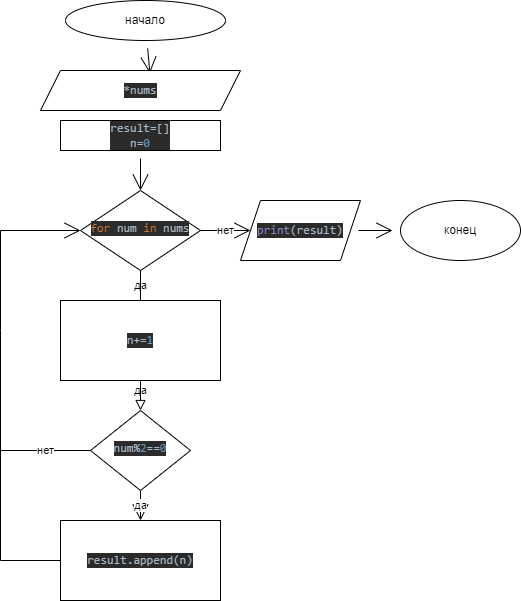

The diagram above was exported from draw.io. Its source (the exported page's mxGraphModel, read from the mxfile embedded in the PNG):
<mxGraphModel dx="645" dy="559" grid="1" gridSize="10" guides="1" tooltips="1" connect="1" arrows="1" fold="1" page="1" pageScale="1" pageWidth="827" pageHeight="1169" math="0" shadow="0">
  <root>
    <mxCell id="WIyWlLk6GJQsqaUBKTNV-0" />
    <mxCell id="WIyWlLk6GJQsqaUBKTNV-1" parent="WIyWlLk6GJQsqaUBKTNV-0" />
    <mxCell id="WIyWlLk6GJQsqaUBKTNV-2" value="да" style="rounded=0;html=1;jettySize=auto;orthogonalLoop=1;fontSize=11;endArrow=block;endFill=0;endSize=8;strokeWidth=1;shadow=0;labelBackgroundColor=none;edgeStyle=orthogonalEdgeStyle;exitX=0.5;exitY=1;exitDx=0;exitDy=0;startArrow=none;" parent="WIyWlLk6GJQsqaUBKTNV-1" target="WIyWlLk6GJQsqaUBKTNV-6" edge="1">
      <mxGeometry relative="1" as="geometry">
        <mxPoint x="220" y="420" as="sourcePoint" />
      </mxGeometry>
    </mxCell>
    <mxCell id="LAM05lW7llf9t79qYQYY-23" value="да" style="edgeStyle=none;curved=1;rounded=0;orthogonalLoop=1;jettySize=auto;html=1;exitX=0.5;exitY=1;exitDx=0;exitDy=0;entryX=0.5;entryY=0;entryDx=0;entryDy=0;endArrow=open;startSize=14;endSize=14;sourcePerimeterSpacing=8;targetPerimeterSpacing=8;" edge="1" parent="WIyWlLk6GJQsqaUBKTNV-1" source="WIyWlLk6GJQsqaUBKTNV-6" target="LAM05lW7llf9t79qYQYY-3">
      <mxGeometry relative="1" as="geometry" />
    </mxCell>
    <mxCell id="WIyWlLk6GJQsqaUBKTNV-6" value="&lt;pre style=&quot;background-color: #2b2b2b ; color: #a9b7c6 ; font-family: &amp;#34;jetbrains mono&amp;#34; , monospace ; font-size: 9 8pt&quot;&gt;&lt;pre style=&quot;font-family: &amp;#34;jetbrains mono&amp;#34; , monospace&quot;&gt;num%&lt;span style=&quot;color: #6897bb&quot;&gt;2&lt;/span&gt;==&lt;span style=&quot;color: #6897bb&quot;&gt;0&lt;/span&gt;&lt;/pre&gt;&lt;/pre&gt;" style="rhombus;whiteSpace=wrap;html=1;shadow=0;fontFamily=Helvetica;fontSize=12;align=center;strokeWidth=1;spacing=6;spacingTop=-4;" parent="WIyWlLk6GJQsqaUBKTNV-1" vertex="1">
      <mxGeometry x="170" y="460" width="100" height="80" as="geometry" />
    </mxCell>
    <mxCell id="LAM05lW7llf9t79qYQYY-2" style="edgeStyle=none;curved=1;rounded=0;orthogonalLoop=1;jettySize=auto;html=1;entryX=0.547;entryY=0.067;entryDx=0;entryDy=0;entryPerimeter=0;endArrow=open;startSize=14;endSize=14;sourcePerimeterSpacing=8;targetPerimeterSpacing=8;" edge="1" parent="WIyWlLk6GJQsqaUBKTNV-1" source="LAM05lW7llf9t79qYQYY-0" target="LAM05lW7llf9t79qYQYY-1">
      <mxGeometry relative="1" as="geometry" />
    </mxCell>
    <mxCell id="LAM05lW7llf9t79qYQYY-0" value="начало" style="ellipse;whiteSpace=wrap;html=1;hachureGap=4;" vertex="1" parent="WIyWlLk6GJQsqaUBKTNV-1">
      <mxGeometry x="145" y="50" width="160" height="40" as="geometry" />
    </mxCell>
    <mxCell id="LAM05lW7llf9t79qYQYY-1" value="&lt;pre style=&quot;background-color: rgb(43 , 43 , 43) ; font-family: &amp;#34;jetbrains mono&amp;#34; , monospace ; color: rgb(169 , 183 , 198)&quot;&gt;&lt;pre style=&quot;font-family: &amp;#34;jetbrains mono&amp;#34; , monospace&quot;&gt;*nums&lt;/pre&gt;&lt;/pre&gt;" style="shape=parallelogram;perimeter=parallelogramPerimeter;whiteSpace=wrap;html=1;fixedSize=1;hachureGap=4;" vertex="1" parent="WIyWlLk6GJQsqaUBKTNV-1">
      <mxGeometry x="120" y="120" width="200" height="40" as="geometry" />
    </mxCell>
    <mxCell id="LAM05lW7llf9t79qYQYY-3" value="&lt;pre style=&quot;background-color: #2b2b2b ; color: #a9b7c6 ; font-family: &amp;#34;jetbrains mono&amp;#34; , monospace ; font-size: 9 8pt&quot;&gt;&lt;pre style=&quot;font-family: &amp;#34;jetbrains mono&amp;#34; , monospace&quot;&gt;result.append(n)&lt;/pre&gt;&lt;/pre&gt;" style="rounded=0;whiteSpace=wrap;html=1;hachureGap=4;" vertex="1" parent="WIyWlLk6GJQsqaUBKTNV-1">
      <mxGeometry x="140" y="570" width="160" height="80" as="geometry" />
    </mxCell>
    <mxCell id="LAM05lW7llf9t79qYQYY-15" style="edgeStyle=none;curved=1;rounded=0;orthogonalLoop=1;jettySize=auto;html=1;entryX=0.5;entryY=0;entryDx=0;entryDy=0;endArrow=open;startSize=14;endSize=14;sourcePerimeterSpacing=8;targetPerimeterSpacing=8;" edge="1" parent="WIyWlLk6GJQsqaUBKTNV-1" source="LAM05lW7llf9t79qYQYY-7" target="LAM05lW7llf9t79qYQYY-10">
      <mxGeometry relative="1" as="geometry" />
    </mxCell>
    <mxCell id="LAM05lW7llf9t79qYQYY-7" value="&lt;pre style=&quot;background-color: #2b2b2b ; color: #a9b7c6 ; font-family: &amp;#34;jetbrains mono&amp;#34; , monospace ; font-size: 9 8pt&quot;&gt;&lt;pre style=&quot;font-family: &amp;#34;jetbrains mono&amp;#34; , monospace&quot;&gt;result=[]&lt;br&gt;n=&lt;span style=&quot;color: #6897bb&quot;&gt;0&lt;/span&gt;&lt;/pre&gt;&lt;/pre&gt;" style="rounded=0;whiteSpace=wrap;html=1;hachureGap=4;" vertex="1" parent="WIyWlLk6GJQsqaUBKTNV-1">
      <mxGeometry x="140" y="170" width="160" height="30" as="geometry" />
    </mxCell>
    <mxCell id="LAM05lW7llf9t79qYQYY-14" value="нет" style="edgeStyle=none;curved=1;rounded=0;orthogonalLoop=1;jettySize=auto;html=1;exitX=1;exitY=0.5;exitDx=0;exitDy=0;entryX=0;entryY=0.5;entryDx=0;entryDy=0;endArrow=open;startSize=14;endSize=14;sourcePerimeterSpacing=8;targetPerimeterSpacing=8;" edge="1" parent="WIyWlLk6GJQsqaUBKTNV-1" source="LAM05lW7llf9t79qYQYY-10" target="LAM05lW7llf9t79qYQYY-13">
      <mxGeometry relative="1" as="geometry" />
    </mxCell>
    <mxCell id="LAM05lW7llf9t79qYQYY-10" value="&lt;pre style=&quot;background-color: #2b2b2b ; color: #a9b7c6 ; font-family: &amp;#34;jetbrains mono&amp;#34; , monospace ; font-size: 9 8pt&quot;&gt;&lt;pre style=&quot;font-family: &amp;#34;jetbrains mono&amp;#34; , monospace&quot;&gt;&lt;span style=&quot;color: #cc7832&quot;&gt;for &lt;/span&gt;num &lt;span style=&quot;color: #cc7832&quot;&gt;in &lt;/span&gt;nums&lt;/pre&gt;&lt;/pre&gt;" style="rhombus;whiteSpace=wrap;html=1;shadow=0;fontFamily=Helvetica;fontSize=12;align=center;strokeWidth=1;spacing=6;spacingTop=-4;" vertex="1" parent="WIyWlLk6GJQsqaUBKTNV-1">
      <mxGeometry x="160" y="240" width="120" height="80" as="geometry" />
    </mxCell>
    <mxCell id="LAM05lW7llf9t79qYQYY-17" value="" style="edgeStyle=none;curved=1;rounded=0;orthogonalLoop=1;jettySize=auto;html=1;endArrow=open;startSize=14;endSize=14;sourcePerimeterSpacing=8;targetPerimeterSpacing=8;" edge="1" parent="WIyWlLk6GJQsqaUBKTNV-1" source="LAM05lW7llf9t79qYQYY-13" target="LAM05lW7llf9t79qYQYY-16">
      <mxGeometry relative="1" as="geometry" />
    </mxCell>
    <mxCell id="LAM05lW7llf9t79qYQYY-13" value="&lt;pre style=&quot;background-color: #2b2b2b ; color: #a9b7c6 ; font-family: &amp;#34;jetbrains mono&amp;#34; , monospace ; font-size: 9 8pt&quot;&gt;&lt;span style=&quot;color: #8888c6&quot;&gt;print&lt;/span&gt;(result)&lt;/pre&gt;" style="shape=parallelogram;perimeter=parallelogramPerimeter;whiteSpace=wrap;html=1;fixedSize=1;hachureGap=4;" vertex="1" parent="WIyWlLk6GJQsqaUBKTNV-1">
      <mxGeometry x="320" y="250" width="120" height="60" as="geometry" />
    </mxCell>
    <mxCell id="LAM05lW7llf9t79qYQYY-16" value="конец" style="ellipse;whiteSpace=wrap;html=1;hachureGap=4;" vertex="1" parent="WIyWlLk6GJQsqaUBKTNV-1">
      <mxGeometry x="480" y="250" width="120" height="60" as="geometry" />
    </mxCell>
    <mxCell id="LAM05lW7llf9t79qYQYY-19" value="да" style="rounded=0;html=1;jettySize=auto;orthogonalLoop=1;fontSize=11;endArrow=none;endFill=0;endSize=8;strokeWidth=1;shadow=0;labelBackgroundColor=none;edgeStyle=orthogonalEdgeStyle;exitX=0.5;exitY=1;exitDx=0;exitDy=0;entryX=0.5;entryY=0;entryDx=0;entryDy=0;" edge="1" parent="WIyWlLk6GJQsqaUBKTNV-1" source="LAM05lW7llf9t79qYQYY-10" target="LAM05lW7llf9t79qYQYY-29">
      <mxGeometry relative="1" as="geometry">
        <mxPoint x="220" y="320" as="sourcePoint" />
        <mxPoint x="220" y="340" as="targetPoint" />
      </mxGeometry>
    </mxCell>
    <mxCell id="LAM05lW7llf9t79qYQYY-21" value="" style="endArrow=none;html=1;rounded=0;startSize=14;endSize=14;sourcePerimeterSpacing=8;targetPerimeterSpacing=8;curved=1;" edge="1" parent="WIyWlLk6GJQsqaUBKTNV-1">
      <mxGeometry width="50" height="50" relative="1" as="geometry">
        <mxPoint x="80" y="380" as="sourcePoint" />
        <mxPoint x="80" y="280" as="targetPoint" />
      </mxGeometry>
    </mxCell>
    <mxCell id="LAM05lW7llf9t79qYQYY-22" value="" style="edgeStyle=none;orthogonalLoop=1;jettySize=auto;html=1;rounded=0;endArrow=open;startSize=14;endSize=14;sourcePerimeterSpacing=8;targetPerimeterSpacing=8;curved=1;entryX=0;entryY=0.5;entryDx=0;entryDy=0;" edge="1" parent="WIyWlLk6GJQsqaUBKTNV-1" target="LAM05lW7llf9t79qYQYY-10">
      <mxGeometry width="120" relative="1" as="geometry">
        <mxPoint x="80" y="280" as="sourcePoint" />
        <mxPoint x="330" y="400" as="targetPoint" />
        <Array as="points" />
      </mxGeometry>
    </mxCell>
    <mxCell id="LAM05lW7llf9t79qYQYY-25" value="нет" style="endArrow=none;html=1;rounded=0;startSize=14;endSize=14;sourcePerimeterSpacing=8;targetPerimeterSpacing=8;curved=1;" edge="1" parent="WIyWlLk6GJQsqaUBKTNV-1">
      <mxGeometry width="50" height="50" relative="1" as="geometry">
        <mxPoint x="80" y="500" as="sourcePoint" />
        <mxPoint x="170" y="500" as="targetPoint" />
      </mxGeometry>
    </mxCell>
    <mxCell id="LAM05lW7llf9t79qYQYY-27" value="" style="endArrow=none;html=1;rounded=0;startSize=14;endSize=14;sourcePerimeterSpacing=8;targetPerimeterSpacing=8;curved=1;" edge="1" parent="WIyWlLk6GJQsqaUBKTNV-1">
      <mxGeometry width="50" height="50" relative="1" as="geometry">
        <mxPoint x="80" y="610" as="sourcePoint" />
        <mxPoint x="80" y="380" as="targetPoint" />
      </mxGeometry>
    </mxCell>
    <mxCell id="LAM05lW7llf9t79qYQYY-28" value="" style="endArrow=none;html=1;rounded=0;startSize=14;endSize=14;sourcePerimeterSpacing=8;targetPerimeterSpacing=8;curved=1;entryX=0;entryY=0.5;entryDx=0;entryDy=0;" edge="1" parent="WIyWlLk6GJQsqaUBKTNV-1" target="LAM05lW7llf9t79qYQYY-3">
      <mxGeometry width="50" height="50" relative="1" as="geometry">
        <mxPoint x="80" y="610" as="sourcePoint" />
        <mxPoint x="380" y="400" as="targetPoint" />
      </mxGeometry>
    </mxCell>
    <mxCell id="LAM05lW7llf9t79qYQYY-29" value="&lt;pre style=&quot;background-color: #2b2b2b ; color: #a9b7c6 ; font-family: &amp;#34;jetbrains mono&amp;#34; , monospace ; font-size: 9 8pt&quot;&gt;n+=&lt;span style=&quot;color: #6897bb&quot;&gt;1&lt;/span&gt;&lt;/pre&gt;" style="rounded=0;whiteSpace=wrap;html=1;hachureGap=4;" vertex="1" parent="WIyWlLk6GJQsqaUBKTNV-1">
      <mxGeometry x="140" y="350" width="160" height="80" as="geometry" />
    </mxCell>
  </root>
</mxGraphModel>